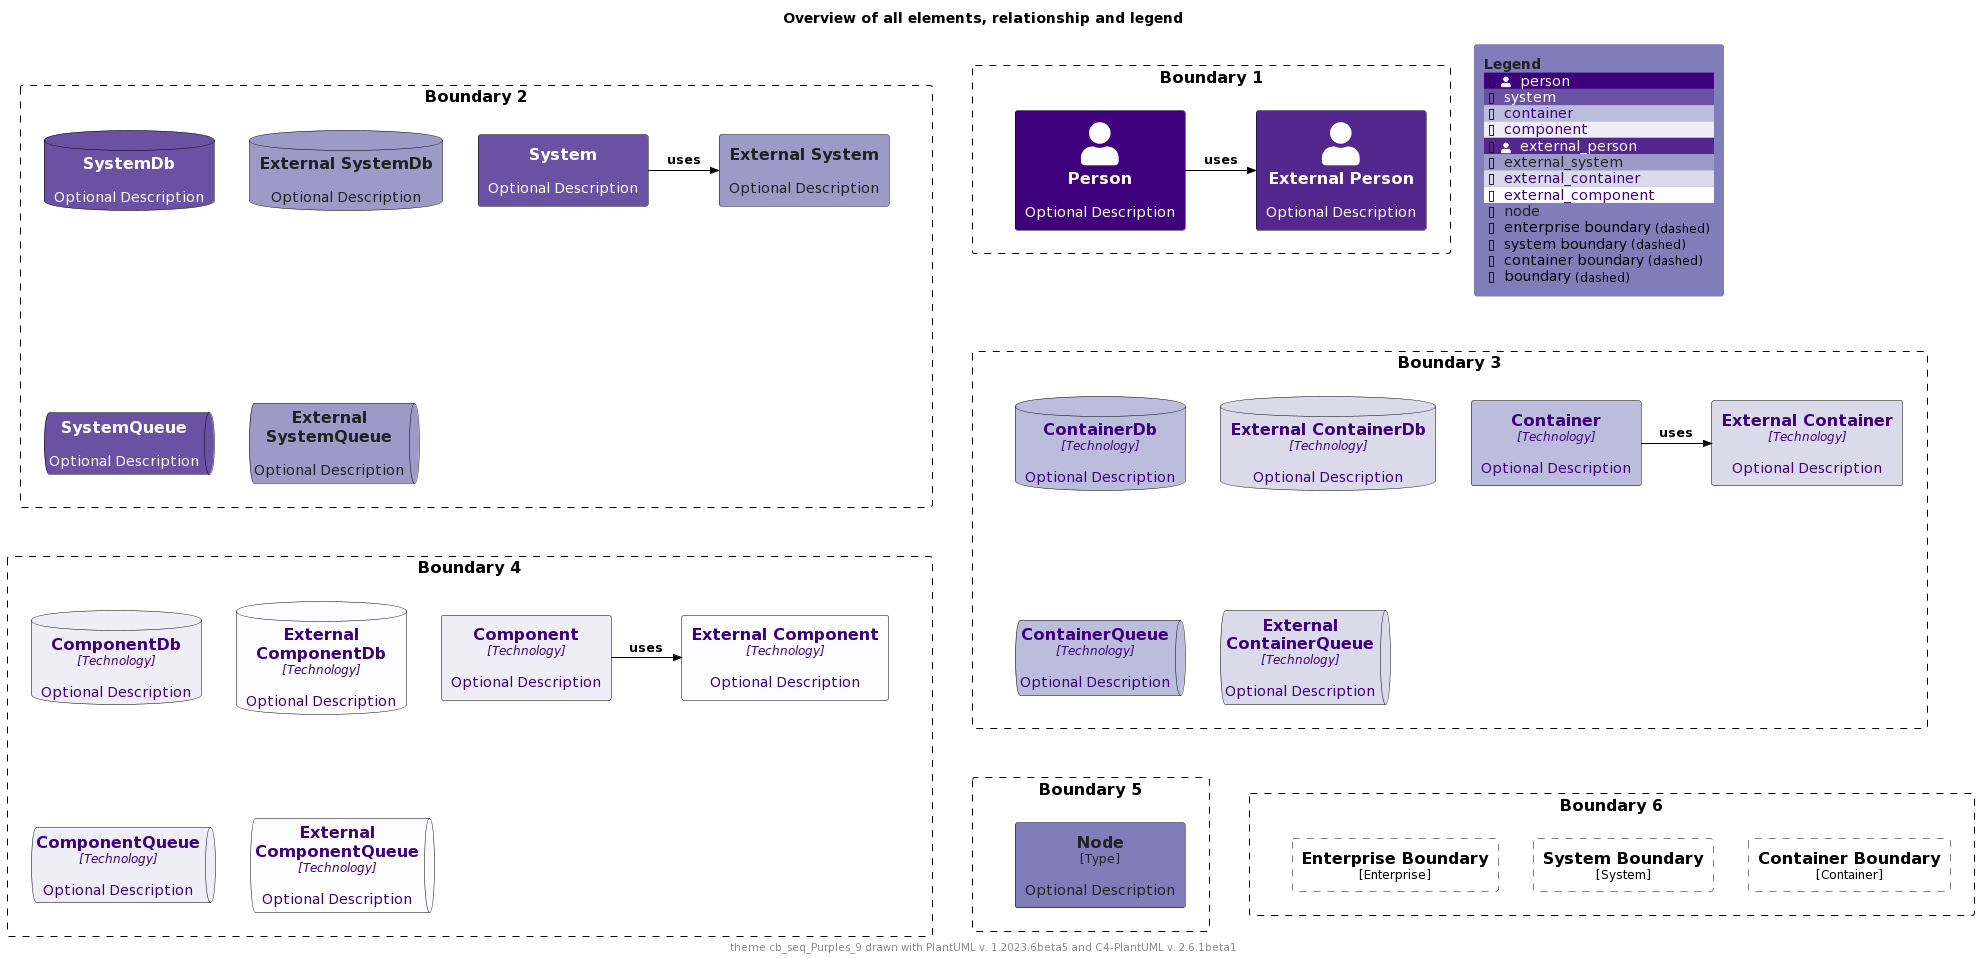

The diagram above was rendered by PlantUML. Its source (embedded in the PNG):
@startuml
'Theme: "puml-theme-cb_seq_Purples_9.puml"
'Theme colors
' Metadata
' Created: 2023-05-02 22:09:48.987037+00:00
!$THEME = "cb_seq_Purples_9"

!function $textcolor($bgColor)
!if $bgColor == $COLOR_INDEX_0 || $bgColor == $COLOR_INDEX_1 || $bgColor == $COLOR_INDEX_2 || $bgColor == $COLOR_INDEX_3
!return $COLOR_INDEX_8
!elseif $bgColor == $COLOR_INDEX_6 || $bgColor == $COLOR_INDEX_7 || $bgColor == $COLOR_INDEX_8
!return $COLOR_INDEX_0
!elseif %is_light($bgColor)
!return "#222222"
!elseif %is_dark($bgColor)
!return "#dddddd"
!else
!return $COLOR_TEXT_FALLBACK_COLOR
!endif
!endfunction

!$COLOR_INDEX_0="#FCFBFD"
!$COLOR_INDEX_1="#EFEDF5"
!$COLOR_INDEX_2="#DADAEB"
!$COLOR_INDEX_3="#BCBDDC"
!$COLOR_INDEX_4="#9E9AC8"
!$COLOR_INDEX_5="#807DBA"
!$COLOR_INDEX_6="#6A51A3"
!$COLOR_INDEX_7="#54278F"
!$COLOR_INDEX_8="#3F007D"
!$COLOR_BORDER_COLOR="#000000"

!$COLOR_TEXT_LIGHT=$COLOR_INDEX_0
!$COLOR_TEXT_DARK=$COLOR_INDEX_8
!$COLOR_TEXT_NEUTRAL=$textcolor($COLOR_INDEX_4)
!$COLOR_REL_COLOR=$textcolor($COLOR_INDEX_8)

!$COLOR_TEXT_FALLBACK_COLOR ?= "#000000"

' stereotype and technology font size
!$STEREOTYPE_FONT_SIZE ?= 12
!$TECHN_FONT_SIZE ?= 12

' default text color of all elements
!$ELEMENT_FONT_COLOR ?= $COLOR_TEXT_FALLBACK_COLOR

' arrow related colors and text size
!$ARROW_COLOR ?= $COLOR_TEXT_FALLBACK_COLOR
!$ARROW_FONT_COLOR ?= $COLOR_TEXT_FALLBACK_COLOR
!$ARROW_FONT_SIZE ?= 12

' (default) boundary related colors and style
!$BOUNDARY_COLOR ?= $COLOR_BORDER_COLOR
!$BOUNDARY_BG_COLOR ?= "transparent"
!$BOUNDARY_BORDER_STYLE ?= "dashed"

' person related colors
!$PERSON_BG_COLOR ?= $COLOR_INDEX_8
!$PERSON_FONT_COLOR ?= $textcolor($PERSON_BG_COLOR)
!$PERSON_BORDER_COLOR ?= $COLOR_BORDER_COLOR

' external person related colors
!$EXTERNAL_PERSON_BG_COLOR ?= $COLOR_INDEX_7
!$EXTERNAL_PERSON_FONT_COLOR ?= $textcolor($EXTERNAL_PERSON_BG_COLOR)
!$EXTERNAL_PERSON_BORDER_COLOR ?= $COLOR_BORDER_COLOR

' system related colors
!$SYSTEM_BG_COLOR ?= $COLOR_INDEX_6
!$SYSTEM_FONT_COLOR ?= $textcolor($SYSTEM_BG_COLOR)
!$SYSTEM_BORDER_COLOR ?= $COLOR_BORDER_COLOR

' external system related colors
!$EXTERNAL_SYSTEM_BG_COLOR ?= $COLOR_INDEX_4
!$EXTERNAL_SYSTEM_FONT_COLOR ?= $textcolor($EXTERNAL_SYSTEM_BG_COLOR)
!$EXTERNAL_SYSTEM_BORDER_COLOR ?= $COLOR_BORDER_COLOR

' system boundary related colors and style
!$SYSTEM_BOUNDARY_COLOR ?= $BOUNDARY_COLOR
!$SYSTEM_BOUNDARY_BG_COLOR ?= $BOUNDARY_BG_COLOR
!$SYSTEM_BOUNDARY_BORDER_STYLE ?= $BOUNDARY_BORDER_STYLE

' enterprise boundary related colors and style
!$ENTERPRISE_BOUNDARY_COLOR ?= $BOUNDARY_COLOR
!$ENTERPRISE_BOUNDARY_BG_COLOR ?= $BOUNDARY_BG_COLOR
!$ENTERPRISE_BOUNDARY_BORDER_STYLE ?= $BOUNDARY_BORDER_STYLE

' container related colors
!$CONTAINER_BG_COLOR ?= $COLOR_INDEX_3
!$CONTAINER_FONT_COLOR ?= $textcolor($CONTAINER_BG_COLOR)
!$CONTAINER_BORDER_COLOR ?= $COLOR_BORDER_COLOR

' external container related colors
!$EXTERNAL_CONTAINER_BG_COLOR ?= $COLOR_INDEX_2
!$EXTERNAL_CONTAINER_FONT_COLOR ?= $textcolor($EXTERNAL_CONTAINER_BG_COLOR)
!$EXTERNAL_CONTAINER_BORDER_COLOR ?= $COLOR_BORDER_COLOR

' container boundary related colors and style
!$CONTAINER_BOUNDARY_COLOR ?= $BOUNDARY_COLOR
!$CONTAINER_BOUNDARY_BG_COLOR ?= $BOUNDARY_BG_COLOR
!$CONTAINER_BOUNDARY_BORDER_STYLE ?= $BOUNDARY_BORDER_STYLE

' component related colors
!$COMPONENT_BG_COLOR ?= $COLOR_INDEX_1
!$COMPONENT_FONT_COLOR ?= $textcolor($COMPONENT_BG_COLOR)
!$COMPONENT_BORDER_COLOR ?= $COLOR_BORDER_COLOR

' external component related colors
!$EXTERNAL_COMPONENT_BG_COLOR ?= $COLOR_INDEX_0
!$EXTERNAL_COMPONENT_FONT_COLOR ?= $textcolor($EXTERNAL_COMPONENT_BG_COLOR)
!$EXTERNAL_COMPONENT_BORDER_COLOR ?= $COLOR_BORDER_COLOR

' node related colors
!$NODE_BG_COLOR ?= $COLOR_INDEX_5
!$NODE_FONT_COLOR ?= $textcolor($NODE_BG_COLOR)
!$NODE_BORDER_COLOR ?= $COLOR_BORDER_COLOR

' legend colors and sizes
!$LEGEND_TITLE_COLOR ?= $textcolor($COLOR_INDEX_5)
!$LEGEND_FONT_COLOR ?= $textcolor($COLOR_INDEX_5)
!$LEGEND_BG_COLOR ?= $COLOR_INDEX_5
!$LEGEND_BORDER_COLOR ?= $COLOR_INDEX_5
!$LEGEND_DARK_COLOR ?= $COLOR_TEXT_DARK
!$LEGEND_LIGHT_COLOR ?= $COLOR_TEXT_LIGHT

!$LEGEND_DETAILS_SMALL_SIZE ?= 8
!$LEGEND_DETAILS_NORMAL_SIZE ?= 12

' legend related texts
!$LEGEND_SHADOW_TEXT ?= "shadow"
!$LEGEND_NO_SHADOW_TEXT ?= "no shadow"
!$LEGEND_NO_FONT_BG_TEXT ?= "last text and back color"
!$LEGEND_NO_FONT_TEXT ?= "last text color"
!$LEGEND_NO_BG_TEXT ?= "last back color"
!$LEGEND_NO_LINE_TEXT ?= "last line color"
!$LEGEND_ROUNDED_BOX ?= "rounded box"
!$LEGEND_EIGHT_SIDED ?= "eight sided"
!$LEGEND_DOTTED_LINE ?= "dotted"
!$LEGEND_DASHED_LINE ?= "dashed"
!$LEGEND_BOLD_LINE ?= "bold"
!$LEGEND_BOUNDARY ?= "boundary"
!$LEGEND_DASHED_BOUNDARY ?= "dashed"
' transparent is ignored, produces smaller legends
' !$LEGEND_DASHED_TRANSPARENT_BOUNDARY ?= "dashed, transparent"
!$LEGEND_DASHED_TRANSPARENT_BOUNDARY ?= "dashed"

' sketch related colors, font and texts
!$SKETCH_BG_COLOR ?= "transparent"
!$SKETCH_FONT_COLOR ?= $COLOR_INDEX_8
!$SKETCH_WARNING_COLOR ?= $COLOR_INDEX_0

!$SKETCH_FONT_NAME ?= "Gochi Hand"

!$SKETCH_FOOTER_WARNING ?= "Warning:"
!$SKETCH_FOOTER_TEXT ?= "Created for discussion, needs to be validated"

' size of rectangle shape corner markers
!$ROUNDED_BOX_SIZE ?= 25
!$EIGHT_SIDED_SIZE ?= 18

' Elements


' displays all elements, relationship and legend (can be included in the theme test)
!if %variable_exists("RELATIVE_INCLUDE")
  !include %get_variable_value("RELATIVE_INCLUDE")/C4_Component.puml
  !include %get_variable_value("RELATIVE_INCLUDE")/C4_Deployment.puml
!else
  !include https://raw.githubusercontent.com/plantuml-stdlib/C4-PlantUML/master/C4_Component.puml
  !include https://raw.githubusercontent.com/plantuml-stdlib/C4-PlantUML/master/C4_Deployment.puml
!endif

SetDefaultLegendEntries("person\nsystem\ncontainer\ncomponent\nexternal_person\nexternal_system\nexternal_container\nexternal_component\nnode\nenterprise_boundary\nsystem_boundary\ncontainer_boundary\nboundary")

title Overview of all elements, relationship and legend

footer theme $THEME drawn with PlantUML v. %version() and C4-PlantUML v. C4Version()

Boundary(b2, "Boundary 2") {
  System(system, "System", "Optional Description")
  System_Ext(externalSystem, "External System", "Optional Description")
  Rel_R(system, externalSystem, "uses")

  SystemDb(systemDb, "SystemDb", "Optional Description")
  SystemDb_Ext(externalSystemDb, "External SystemDb", "Optional Description")
  SystemQueue(systemQueue, "SystemQueue", "Optional Description")
  SystemQueue_Ext(externalSystemQueue, "External SystemQueue", "Optional Description")    
}

Boundary(b1, "Boundary 1") {
  Person(person, "Person", "Optional Description")
  Person_Ext(externalPerson, "External Person", "Optional Description")
  Rel_R(person, externalPerson, "uses")
}

Boundary(b3, "Boundary 3") {
  Container(container, "Container", "Technology", "Optional Description")
  Container_Ext(externalContainer, "External Container", "Technology", "Optional Description")
  Rel_R(container, externalContainer, "uses")

  ContainerDb(containerDb, "ContainerDb", "Technology", "Optional Description")
  ContainerDb_Ext(externalContainerDb, "External ContainerDb", "Technology", "Optional Description")
  ContainerQueue(containerQueue, "ContainerQueue", "Technology", "Optional Description")
  ContainerQueue_Ext(externalContainerQueue, "External ContainerQueue", "Technology", "Optional Description")
}

Boundary(b4, "Boundary 4") {
  Component(component, "Component", "Technology", "Optional Description")
  Component_Ext(externalComponent, "External Component", "Technology", "Optional Description")
  Rel_R(component, externalComponent, "uses")

  ComponentDb(componentDb, "ComponentDb", "Technology", "Optional Description")
  ComponentDb_Ext(externalComponentDb, "External ComponentDb", "Technology", "Optional Description")
  ComponentQueue(componentQueue, "ComponentQueue", "Technology", "Optional Description")
  ComponentQueue_Ext(externalComponentQueue, "External ComponentQueue", "Technology", "Optional Description")
}

Boundary(b5, "Boundary 5") {
  Node(node, "Node", "Type", "Optional Description")
}

Boundary(b6, "Boundary 6") {
  Enterprise_Boundary(eb, "Enterprise Boundary") {
  }

  System_Boundary(sb, "System Boundary") {
  }

  Container_Boundary(cb, "Container Boundary") {
  }

  Lay_R(eb,sb)
  Lay_R(sb,cb)
}

Lay_D(b2,b3)
Lay_R(b2,b1)
Lay_D(b3,b4)
Lay_D(b4,b5)
Lay_R(b5,b6)

SHOW_FLOATING_LEGEND()
@enduml